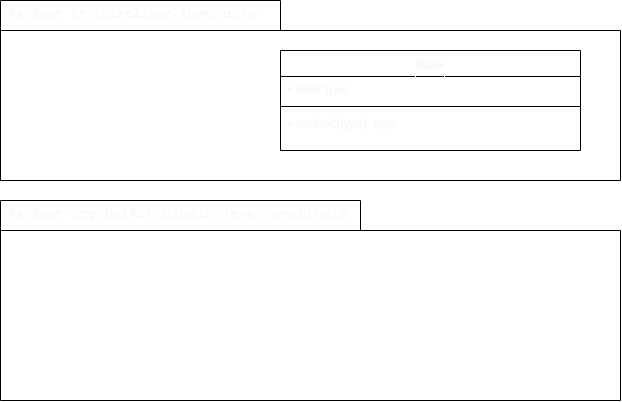

The diagram above was exported from draw.io. Its source (the exported page's mxGraphModel, read from the mxfile embedded in the PNG):
<mxGraphModel dx="1003" dy="658" grid="1" gridSize="10" guides="1" tooltips="1" connect="1" arrows="1" fold="1" page="1" pageScale="1" pageWidth="827" pageHeight="1169" math="0" shadow="0">
  <root>
    <mxCell id="0" />
    <mxCell id="1" parent="0" />
    <mxCell id="eV4VU1THk7I8TJmaWl---11" value="&lt;div style=&quot;font-family: &amp;quot;droid sans mono&amp;quot; , monospace , monospace ; font-size: 13px ; line-height: 19px&quot;&gt;Package fr.Loirelique.lpsecurity&lt;/div&gt;" style="shape=folder;xSize=90;align=left;spacingLeft=10;align=left;verticalAlign=top;spacingLeft=5;spacingTop=-4;tabWidth=280;tabHeight=30;tabPosition=left;html=1;strokeWidth=1;recursiveResize=0;fillColor=none;gradientColor=none;fontColor=#F7F7F7;labelBorderColor=#FFFFFF;" parent="1" vertex="1">
      <mxGeometry x="20" y="10" width="620" height="180" as="geometry" />
    </mxCell>
    <mxCell id="eV4VU1THk7I8TJmaWl---3" value="Main &#10;" style="swimlane;fontStyle=1;align=center;verticalAlign=top;childLayout=stackLayout;horizontal=1;startSize=26;horizontalStack=0;resizeParent=1;resizeParentMax=0;resizeLast=0;collapsible=1;marginBottom=0;whiteSpace=wrap;fontColor=#F7F7F7;labelBorderColor=#FFFFFF;" parent="1" vertex="1">
      <mxGeometry x="300" y="60" width="300" height="100" as="geometry">
        <mxRectangle x="160" y="110" width="100" height="26" as="alternateBounds" />
      </mxGeometry>
    </mxCell>
    <mxCell id="eV4VU1THk7I8TJmaWl---4" value="+ field: type" style="text;strokeColor=none;fillColor=none;align=left;verticalAlign=top;spacingLeft=4;spacingRight=4;overflow=hidden;rotatable=0;points=[[0,0.5],[1,0.5]];portConstraint=eastwest;fontColor=#F7F7F7;labelBorderColor=#FFFFFF;" parent="eV4VU1THk7I8TJmaWl---3" vertex="1">
      <mxGeometry y="26" width="300" height="26" as="geometry" />
    </mxCell>
    <mxCell id="eV4VU1THk7I8TJmaWl---5" value="" style="line;strokeWidth=1;fillColor=none;align=left;verticalAlign=middle;spacingTop=-1;spacingLeft=3;spacingRight=3;rotatable=0;labelPosition=right;points=[];portConstraint=eastwest;fontColor=#F7F7F7;labelBorderColor=#FFFFFF;" parent="eV4VU1THk7I8TJmaWl---3" vertex="1">
      <mxGeometry y="52" width="300" height="8" as="geometry" />
    </mxCell>
    <mxCell id="eV4VU1THk7I8TJmaWl---6" value="+ method(type): type&#10;" style="text;strokeColor=none;fillColor=none;align=left;verticalAlign=top;spacingLeft=4;spacingRight=4;overflow=hidden;rotatable=0;points=[[0,0.5],[1,0.5]];portConstraint=eastwest;fontColor=#F7F7F7;labelBorderColor=#FFFFFF;" parent="eV4VU1THk7I8TJmaWl---3" vertex="1">
      <mxGeometry y="60" width="300" height="40" as="geometry" />
    </mxCell>
    <mxCell id="eV4VU1THk7I8TJmaWl---18" value="&lt;div style=&quot;font-family: &amp;quot;droid sans mono&amp;quot; , monospace , monospace ; font-size: 13px ; line-height: 19px&quot;&gt;&lt;font&gt;Package&amp;nbsp;&lt;span style=&quot;font-family: &amp;quot;droid sans mono&amp;quot; , monospace , monospace ; font-size: 14px&quot;&gt;org&lt;/span&gt;&lt;span style=&quot;font-family: &amp;quot;droid sans mono&amp;quot; , monospace , monospace ; font-size: 14px&quot;&gt;.&lt;/span&gt;&lt;span style=&quot;font-family: &amp;quot;droid sans mono&amp;quot; , monospace , monospace ; font-size: 14px&quot;&gt;bukkit&lt;/span&gt;&lt;span style=&quot;font-family: &amp;quot;droid sans mono&amp;quot; , monospace , monospace ; font-size: 14px&quot;&gt;.&lt;/span&gt;&lt;span style=&quot;font-family: &amp;quot;droid sans mono&amp;quot; , monospace , monospace ; font-size: 14px&quot;&gt;plugin&lt;/span&gt;&lt;span style=&quot;font-family: &amp;quot;droid sans mono&amp;quot; , monospace , monospace ; font-size: 14px&quot;&gt;.&lt;/span&gt;&lt;span style=&quot;font-family: &amp;quot;droid sans mono&amp;quot; , monospace , monospace ; font-size: 14px&quot;&gt;java&lt;/span&gt;&lt;span style=&quot;font-family: &amp;quot;droid sans mono&amp;quot; , monospace , monospace ; font-size: 14px&quot;&gt;.&lt;/span&gt;&lt;span style=&quot;font-family: &amp;quot;droid sans mono&amp;quot; , monospace , monospace ; font-size: 14px&quot;&gt;JavaPlugin&lt;/span&gt;&lt;/font&gt;&lt;/div&gt;" style="shape=folder;xSize=90;align=left;spacingLeft=10;align=left;verticalAlign=top;spacingLeft=5;spacingTop=-4;tabWidth=360;tabHeight=30;tabPosition=left;html=1;strokeWidth=1;recursiveResize=0;fillColor=none;gradientColor=none;fontColor=#F7F7F7;labelBorderColor=#FFFFFF;" parent="1" vertex="1">
      <mxGeometry x="20" y="210" width="620" height="200" as="geometry" />
    </mxCell>
  </root>
</mxGraphModel>